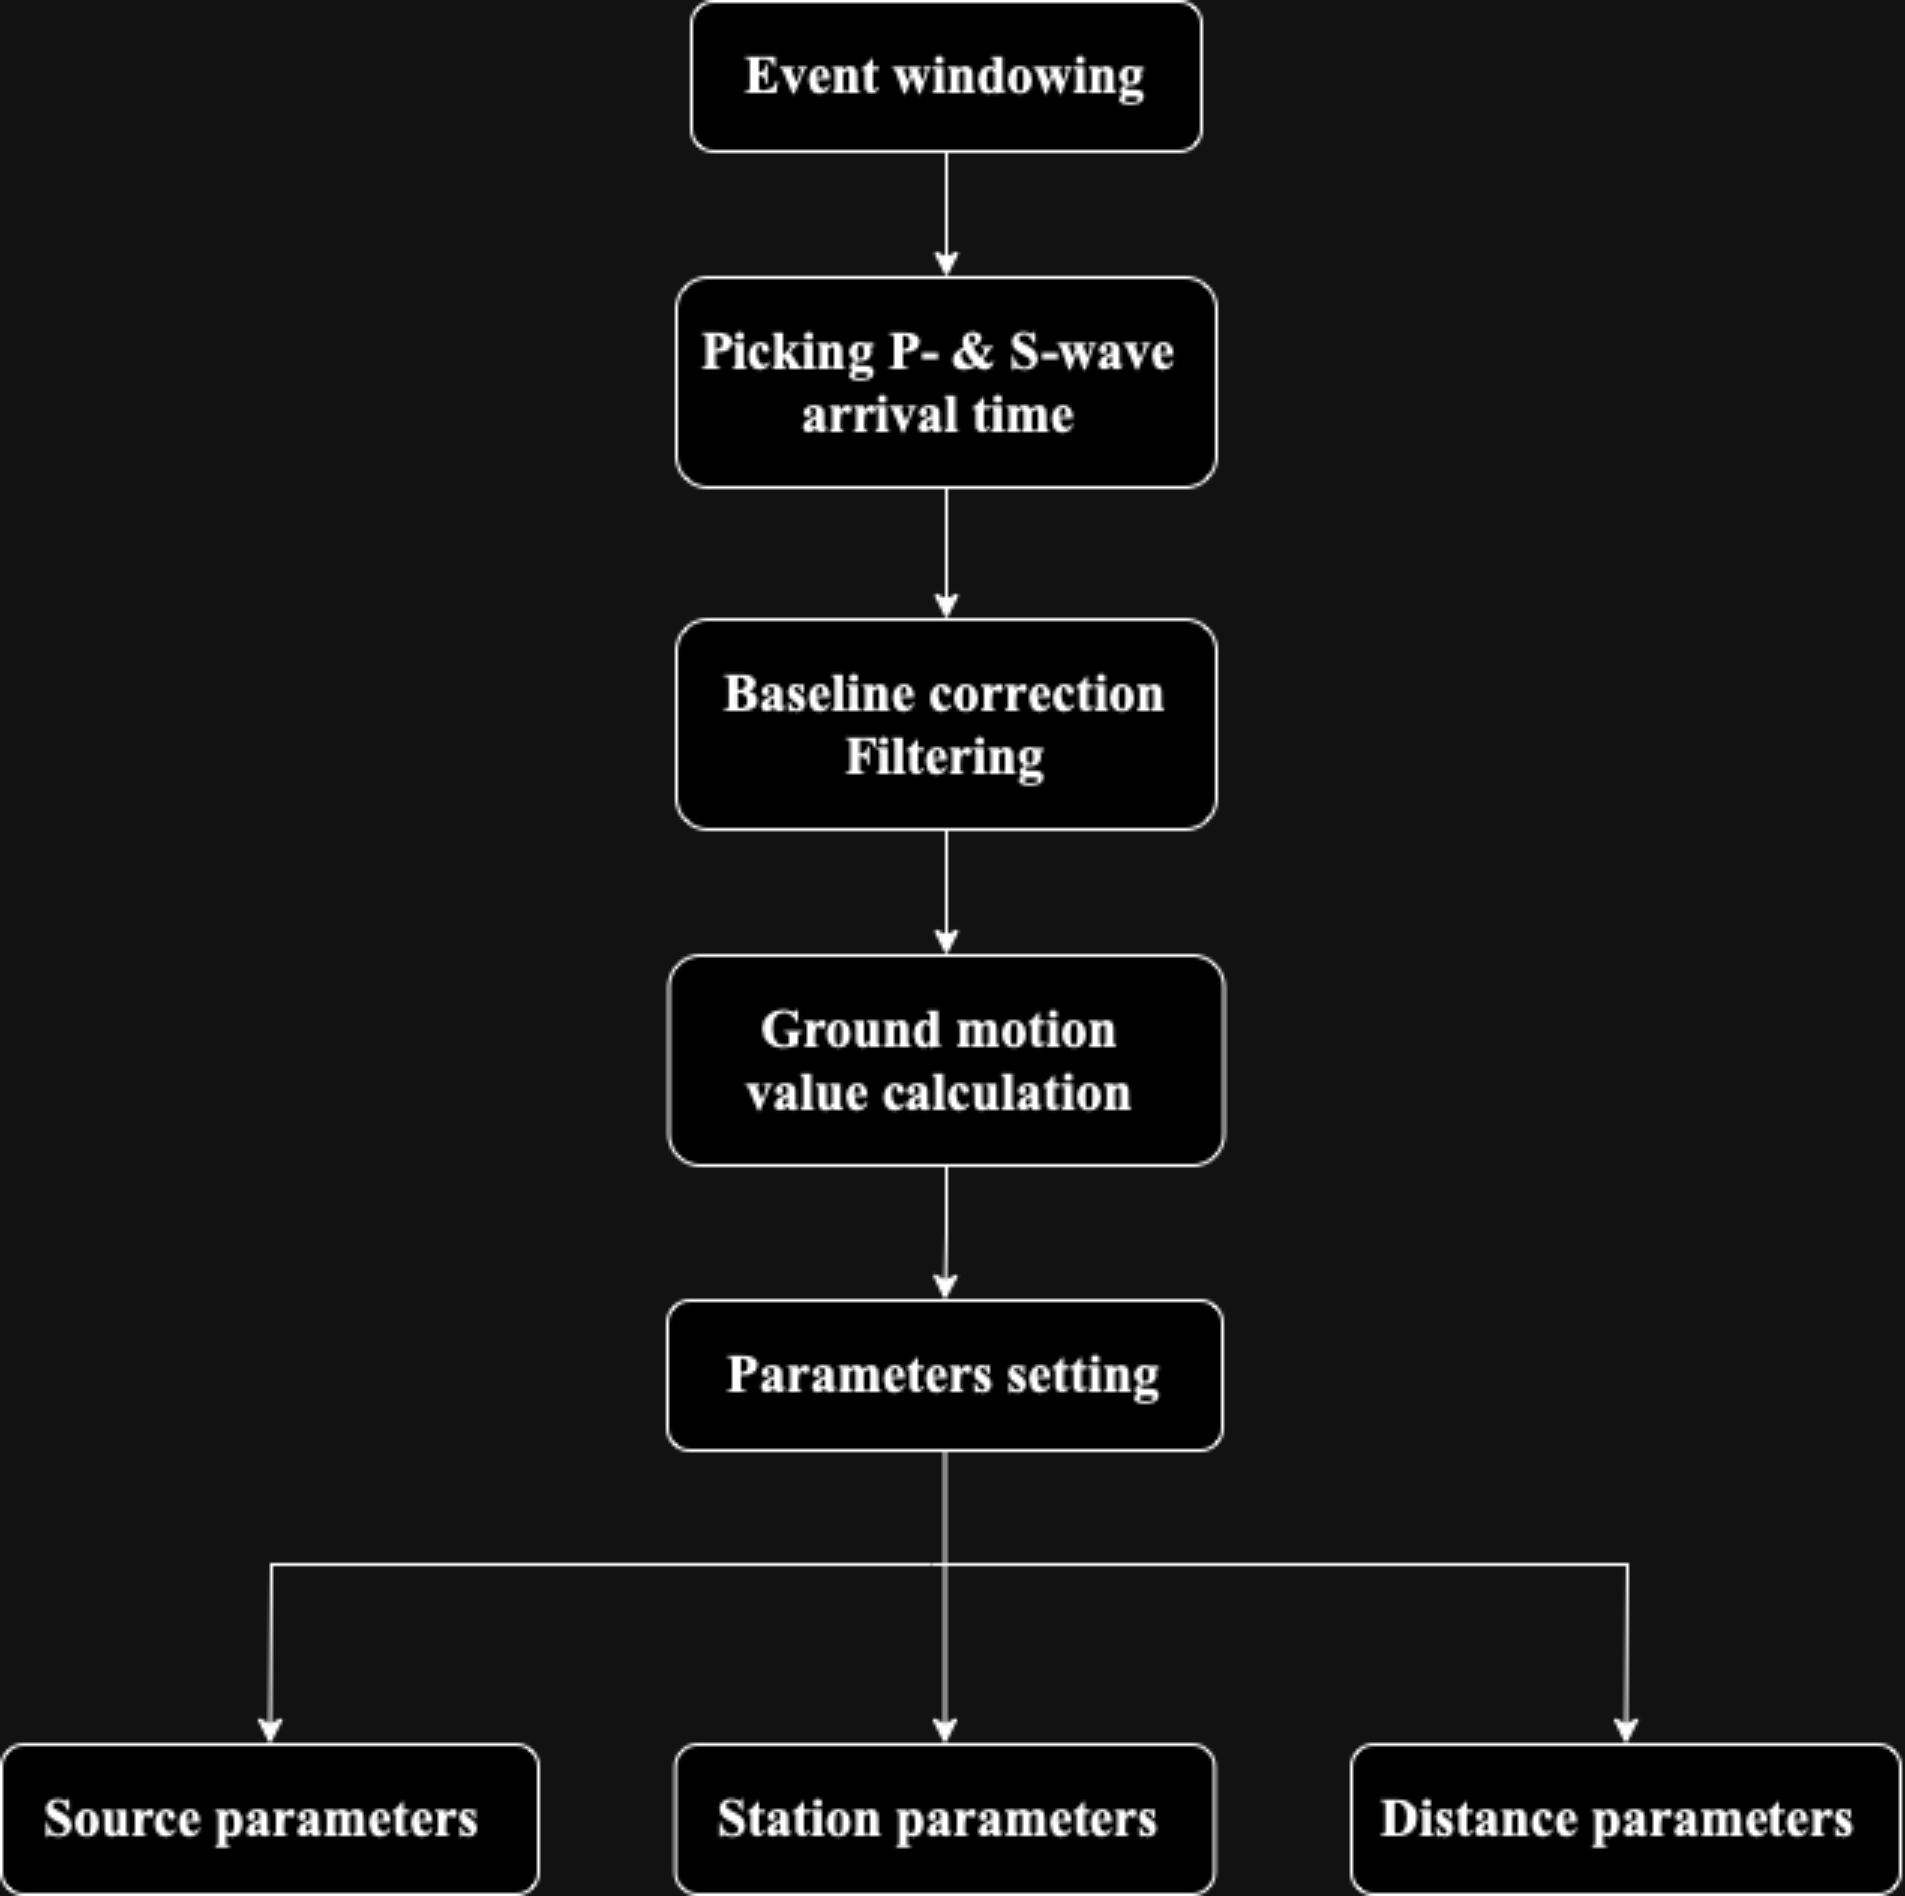

The diagram above was exported from draw.io. Its source (the exported page's mxGraphModel, read from the mxfile embedded in the PNG):
<mxGraphModel dx="1735" dy="1176" grid="1" gridSize="10" guides="1" tooltips="1" connect="1" arrows="1" fold="1" page="1" pageScale="1" pageWidth="1600" pageHeight="900" math="0" shadow="0">
  <root>
    <mxCell id="WIyWlLk6GJQsqaUBKTNV-0" />
    <mxCell id="WIyWlLk6GJQsqaUBKTNV-1" parent="WIyWlLk6GJQsqaUBKTNV-0" />
    <mxCell id="nWz16lQPw7fALaEgRr4m-18" style="edgeStyle=orthogonalEdgeStyle;rounded=0;orthogonalLoop=1;jettySize=auto;html=1;exitX=0.5;exitY=1;exitDx=0;exitDy=0;entryX=0.5;entryY=0;entryDx=0;entryDy=0;fontFamily=Times New Roman;" edge="1" parent="WIyWlLk6GJQsqaUBKTNV-1" source="WIyWlLk6GJQsqaUBKTNV-3" target="nWz16lQPw7fALaEgRr4m-1">
      <mxGeometry relative="1" as="geometry" />
    </mxCell>
    <mxCell id="WIyWlLk6GJQsqaUBKTNV-3" value="&lt;p style=&quot;margin: 0px; font-style: normal; font-variant-caps: normal; font-stretch: normal; line-height: normal; font-size-adjust: none; font-kerning: auto; font-variant-alternates: normal; font-variant-ligatures: normal; font-variant-numeric: normal; font-variant-east-asian: normal; font-variant-position: normal; font-feature-settings: normal; font-optical-sizing: auto; font-variation-settings: normal; min-height: 15px;&quot;&gt;&lt;b&gt;Event windowing&lt;/b&gt;&lt;br&gt;&lt;/p&gt;" style="rounded=1;whiteSpace=wrap;html=1;fontSize=18;glass=0;strokeWidth=1;shadow=0;fontFamily=Times New Roman;" parent="WIyWlLk6GJQsqaUBKTNV-1" vertex="1">
      <mxGeometry x="720" y="69" width="170" height="50" as="geometry" />
    </mxCell>
    <mxCell id="nWz16lQPw7fALaEgRr4m-16" style="edgeStyle=orthogonalEdgeStyle;rounded=0;orthogonalLoop=1;jettySize=auto;html=1;exitX=0.5;exitY=1;exitDx=0;exitDy=0;entryX=0.5;entryY=0;entryDx=0;entryDy=0;fontFamily=Times New Roman;" edge="1" parent="WIyWlLk6GJQsqaUBKTNV-1" source="WIyWlLk6GJQsqaUBKTNV-11" target="nWz16lQPw7fALaEgRr4m-6">
      <mxGeometry relative="1" as="geometry" />
    </mxCell>
    <mxCell id="WIyWlLk6GJQsqaUBKTNV-11" value="&lt;p style=&quot;margin: 0px; font-style: normal; font-variant-caps: normal; font-stretch: normal; line-height: normal; font-size-adjust: none; font-kerning: auto; font-variant-alternates: normal; font-variant-ligatures: normal; font-variant-numeric: normal; font-variant-east-asian: normal; font-variant-position: normal; font-feature-settings: normal; font-optical-sizing: auto; font-variation-settings: normal; min-height: 15px;&quot;&gt;&lt;b&gt;Ground motion&amp;nbsp;&lt;/b&gt;&lt;/p&gt;&lt;p style=&quot;margin: 0px; font-style: normal; font-variant-caps: normal; font-stretch: normal; line-height: normal; font-size-adjust: none; font-kerning: auto; font-variant-alternates: normal; font-variant-ligatures: normal; font-variant-numeric: normal; font-variant-east-asian: normal; font-variant-position: normal; font-feature-settings: normal; font-optical-sizing: auto; font-variation-settings: normal;&quot;&gt;&lt;b&gt;value calculation&amp;nbsp;&lt;/b&gt;&lt;/p&gt;" style="rounded=1;whiteSpace=wrap;html=1;fontSize=18;glass=0;strokeWidth=1;shadow=0;fontFamily=Times New Roman;" parent="WIyWlLk6GJQsqaUBKTNV-1" vertex="1">
      <mxGeometry x="712.5" y="387" width="185" height="70" as="geometry" />
    </mxCell>
    <mxCell id="nWz16lQPw7fALaEgRr4m-14" style="edgeStyle=orthogonalEdgeStyle;rounded=0;orthogonalLoop=1;jettySize=auto;html=1;exitX=0.5;exitY=1;exitDx=0;exitDy=0;entryX=0.5;entryY=0;entryDx=0;entryDy=0;fontFamily=Times New Roman;" edge="1" parent="WIyWlLk6GJQsqaUBKTNV-1" source="nWz16lQPw7fALaEgRr4m-1" target="nWz16lQPw7fALaEgRr4m-2">
      <mxGeometry relative="1" as="geometry" />
    </mxCell>
    <mxCell id="nWz16lQPw7fALaEgRr4m-1" value="&lt;p style=&quot;margin: 0px; font-style: normal; font-variant-caps: normal; font-stretch: normal; line-height: normal; font-size-adjust: none; font-kerning: auto; font-variant-alternates: normal; font-variant-ligatures: normal; font-variant-numeric: normal; font-variant-east-asian: normal; font-variant-position: normal; font-feature-settings: normal; font-optical-sizing: auto; font-variation-settings: normal; min-height: 15px;&quot;&gt;&lt;b&gt;Picking P- &amp;amp; S-wave&amp;nbsp;&lt;/b&gt;&lt;br&gt;&lt;/p&gt;&lt;p style=&quot;margin: 0px; font-style: normal; font-variant-caps: normal; font-stretch: normal; line-height: normal; font-size-adjust: none; font-kerning: auto; font-variant-alternates: normal; font-variant-ligatures: normal; font-variant-numeric: normal; font-variant-east-asian: normal; font-variant-position: normal; font-feature-settings: normal; font-optical-sizing: auto; font-variation-settings: normal; min-height: 15px;&quot;&gt;&lt;b&gt;arrival time&amp;nbsp;&lt;/b&gt;&lt;/p&gt;" style="rounded=1;whiteSpace=wrap;html=1;fontSize=18;fontFamily=Times New Roman;" vertex="1" parent="WIyWlLk6GJQsqaUBKTNV-1">
      <mxGeometry x="715" y="161" width="180" height="70" as="geometry" />
    </mxCell>
    <mxCell id="nWz16lQPw7fALaEgRr4m-15" style="edgeStyle=orthogonalEdgeStyle;rounded=0;orthogonalLoop=1;jettySize=auto;html=1;exitX=0.5;exitY=1;exitDx=0;exitDy=0;entryX=0.5;entryY=0;entryDx=0;entryDy=0;fontFamily=Times New Roman;" edge="1" parent="WIyWlLk6GJQsqaUBKTNV-1" source="nWz16lQPw7fALaEgRr4m-2" target="WIyWlLk6GJQsqaUBKTNV-11">
      <mxGeometry relative="1" as="geometry" />
    </mxCell>
    <mxCell id="nWz16lQPw7fALaEgRr4m-2" value="&lt;p style=&quot;margin: 0px; font-style: normal; font-variant-caps: normal; font-weight: normal; font-stretch: normal; line-height: normal; font-size-adjust: none; font-kerning: auto; font-variant-alternates: normal; font-variant-ligatures: normal; font-variant-numeric: normal; font-variant-east-asian: normal; font-variant-position: normal; font-feature-settings: normal; font-optical-sizing: auto; font-variation-settings: normal; min-height: 15px;&quot;&gt;&lt;b&gt;&lt;font&gt;Baseline correction&lt;/font&gt;&lt;/b&gt;&lt;/p&gt;&lt;p style=&quot;margin: 0px; font-style: normal; font-variant-caps: normal; font-stretch: normal; line-height: normal; font-size-adjust: none; font-kerning: auto; font-variant-alternates: normal; font-variant-ligatures: normal; font-variant-numeric: normal; font-variant-east-asian: normal; font-variant-position: normal; font-feature-settings: normal; font-optical-sizing: auto; font-variation-settings: normal;&quot;&gt;&lt;b&gt;&lt;font&gt;Filtering&lt;/font&gt;&lt;/b&gt;&lt;/p&gt;" style="rounded=1;whiteSpace=wrap;html=1;fontFamily=Times New Roman;fontSize=18;" vertex="1" parent="WIyWlLk6GJQsqaUBKTNV-1">
      <mxGeometry x="715" y="275" width="180" height="70" as="geometry" />
    </mxCell>
    <mxCell id="nWz16lQPw7fALaEgRr4m-3" style="edgeStyle=orthogonalEdgeStyle;rounded=0;orthogonalLoop=1;jettySize=auto;html=1;exitX=0.5;exitY=1;exitDx=0;exitDy=0;fontFamily=Times New Roman;" edge="1" parent="WIyWlLk6GJQsqaUBKTNV-1" source="nWz16lQPw7fALaEgRr4m-1" target="nWz16lQPw7fALaEgRr4m-1">
      <mxGeometry relative="1" as="geometry" />
    </mxCell>
    <mxCell id="nWz16lQPw7fALaEgRr4m-25" style="edgeStyle=orthogonalEdgeStyle;rounded=0;orthogonalLoop=1;jettySize=auto;html=1;exitX=0.5;exitY=1;exitDx=0;exitDy=0;entryX=0.5;entryY=0;entryDx=0;entryDy=0;" edge="1" parent="WIyWlLk6GJQsqaUBKTNV-1" source="nWz16lQPw7fALaEgRr4m-6" target="nWz16lQPw7fALaEgRr4m-7">
      <mxGeometry relative="1" as="geometry" />
    </mxCell>
    <mxCell id="nWz16lQPw7fALaEgRr4m-6" value="&lt;p style=&quot;margin: 0px; font-style: normal; font-variant-caps: normal; font-stretch: normal; line-height: normal; font-size-adjust: none; font-kerning: auto; font-variant-alternates: normal; font-variant-ligatures: normal; font-variant-numeric: normal; font-variant-east-asian: normal; font-variant-position: normal; font-feature-settings: normal; font-optical-sizing: auto; font-variation-settings: normal; min-height: 15px;&quot;&gt;&lt;b&gt;Parameters setting&lt;/b&gt;&lt;br&gt;&lt;/p&gt;" style="rounded=1;whiteSpace=wrap;html=1;fontSize=18;fontFamily=Times New Roman;" vertex="1" parent="WIyWlLk6GJQsqaUBKTNV-1">
      <mxGeometry x="712" y="502" width="185" height="50" as="geometry" />
    </mxCell>
    <mxCell id="nWz16lQPw7fALaEgRr4m-7" value="&lt;p style=&quot;margin: 0px; font-style: normal; font-variant-caps: normal; font-stretch: normal; line-height: normal; font-size-adjust: none; font-kerning: auto; font-variant-alternates: normal; font-variant-ligatures: normal; font-variant-numeric: normal; font-variant-east-asian: normal; font-variant-position: normal; font-feature-settings: normal; font-optical-sizing: auto; font-variation-settings: normal; min-height: 15px;&quot;&gt;&lt;b&gt;Station parameters&amp;nbsp;&lt;/b&gt;&lt;br&gt;&lt;/p&gt;" style="whiteSpace=wrap;html=1;fontSize=18;rounded=1;fontFamily=Times New Roman;" vertex="1" parent="WIyWlLk6GJQsqaUBKTNV-1">
      <mxGeometry x="714.63" y="650" width="179.75" height="50" as="geometry" />
    </mxCell>
    <mxCell id="nWz16lQPw7fALaEgRr4m-9" style="edgeStyle=orthogonalEdgeStyle;rounded=0;orthogonalLoop=1;jettySize=auto;html=1;exitX=0.5;exitY=1;exitDx=0;exitDy=0;fontFamily=Times New Roman;" edge="1" parent="WIyWlLk6GJQsqaUBKTNV-1" source="nWz16lQPw7fALaEgRr4m-6" target="nWz16lQPw7fALaEgRr4m-6">
      <mxGeometry relative="1" as="geometry" />
    </mxCell>
    <mxCell id="nWz16lQPw7fALaEgRr4m-12" value="&lt;p style=&quot;margin: 0px; font-style: normal; font-variant-caps: normal; font-stretch: normal; line-height: normal; font-size-adjust: none; font-kerning: auto; font-variant-alternates: normal; font-variant-ligatures: normal; font-variant-numeric: normal; font-variant-east-asian: normal; font-variant-position: normal; font-feature-settings: normal; font-optical-sizing: auto; font-variation-settings: normal; min-height: 15px;&quot;&gt;&lt;b&gt;Distance parameters&amp;nbsp;&lt;/b&gt;&lt;br&gt;&lt;/p&gt;" style="whiteSpace=wrap;html=1;fontSize=18;rounded=1;fontFamily=Times New Roman;" vertex="1" parent="WIyWlLk6GJQsqaUBKTNV-1">
      <mxGeometry x="940" y="650" width="183" height="50" as="geometry" />
    </mxCell>
    <mxCell id="nWz16lQPw7fALaEgRr4m-20" value="&lt;p style=&quot;margin: 0px; font-style: normal; font-variant-caps: normal; font-stretch: normal; line-height: normal; font-size-adjust: none; font-kerning: auto; font-variant-alternates: normal; font-variant-ligatures: normal; font-variant-numeric: normal; font-variant-east-asian: normal; font-variant-position: normal; font-feature-settings: normal; font-optical-sizing: auto; font-variation-settings: normal; min-height: 15px;&quot;&gt;&lt;b&gt;Source parameters&amp;nbsp;&lt;/b&gt;&lt;br&gt;&lt;/p&gt;" style="whiteSpace=wrap;html=1;fontSize=18;rounded=1;fontFamily=Times New Roman;" vertex="1" parent="WIyWlLk6GJQsqaUBKTNV-1">
      <mxGeometry x="490" y="650" width="179" height="50" as="geometry" />
    </mxCell>
    <mxCell id="nWz16lQPw7fALaEgRr4m-28" value="" style="endArrow=classic;html=1;rounded=0;entryX=0.5;entryY=0;entryDx=0;entryDy=0;" edge="1" parent="WIyWlLk6GJQsqaUBKTNV-1" target="nWz16lQPw7fALaEgRr4m-20">
      <mxGeometry width="50" height="50" relative="1" as="geometry">
        <mxPoint x="800" y="590" as="sourcePoint" />
        <mxPoint x="680" y="550" as="targetPoint" />
        <Array as="points">
          <mxPoint x="580" y="590" />
        </Array>
      </mxGeometry>
    </mxCell>
    <mxCell id="nWz16lQPw7fALaEgRr4m-29" value="" style="endArrow=classic;html=1;rounded=0;entryX=0.5;entryY=0;entryDx=0;entryDy=0;" edge="1" parent="WIyWlLk6GJQsqaUBKTNV-1" target="nWz16lQPw7fALaEgRr4m-12">
      <mxGeometry width="50" height="50" relative="1" as="geometry">
        <mxPoint x="800" y="590" as="sourcePoint" />
        <mxPoint x="890" y="620" as="targetPoint" />
        <Array as="points">
          <mxPoint x="1032" y="590" />
        </Array>
      </mxGeometry>
    </mxCell>
  </root>
</mxGraphModel>